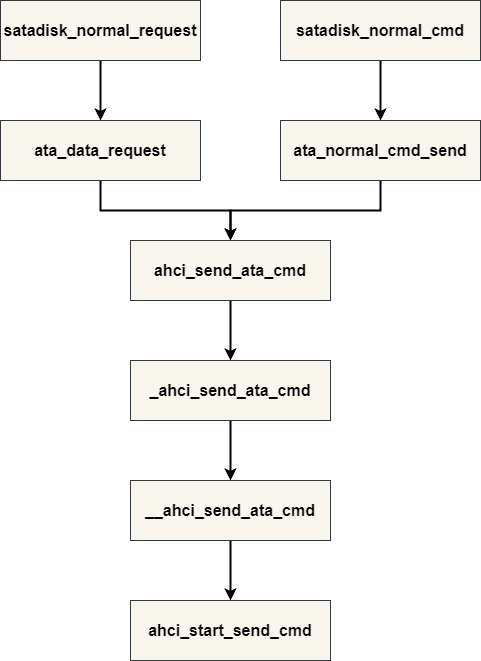

The diagram above was exported from draw.io. Its source (the exported page's mxGraphModel, read from the mxfile embedded in the PNG):
<mxGraphModel dx="552" dy="809" grid="1" gridSize="10" guides="1" tooltips="1" connect="1" arrows="1" fold="1" page="1" pageScale="1" pageWidth="850" pageHeight="1100" background="#ffffff" math="0" shadow="1">
  <root>
    <mxCell id="0" />
    <mxCell id="1" parent="0" />
    <mxCell id="10" style="edgeStyle=none;html=1;exitX=0.5;exitY=1;exitDx=0;exitDy=0;fontSize=16;fontColor=#000000;strokeColor=#000000;strokeWidth=2;" edge="1" parent="1" source="2" target="4">
      <mxGeometry relative="1" as="geometry" />
    </mxCell>
    <mxCell id="2" value="&lt;font style=&quot;font-size: 16px;&quot; color=&quot;#000000&quot;&gt;&lt;b&gt;satadisk_normal_request&lt;/b&gt;&lt;/font&gt;" style="rounded=0;whiteSpace=wrap;html=1;fillColor=#f9f7ed;strokeColor=#36393d;" vertex="1" parent="1">
      <mxGeometry x="40" y="170" width="200" height="60" as="geometry" />
    </mxCell>
    <mxCell id="11" style="edgeStyle=none;html=1;exitX=0.5;exitY=1;exitDx=0;exitDy=0;strokeColor=#000000;strokeWidth=2;fontSize=16;fontColor=#000000;" edge="1" parent="1" source="3" target="5">
      <mxGeometry relative="1" as="geometry" />
    </mxCell>
    <mxCell id="3" value="&lt;font style=&quot;font-size: 16px;&quot; color=&quot;#000000&quot;&gt;&lt;b&gt;satadisk_normal_cmd&lt;/b&gt;&lt;/font&gt;" style="rounded=0;whiteSpace=wrap;html=1;fillColor=#f9f7ed;strokeColor=#36393d;" vertex="1" parent="1">
      <mxGeometry x="320" y="170" width="200" height="60" as="geometry" />
    </mxCell>
    <mxCell id="12" style="edgeStyle=none;html=1;exitX=0.5;exitY=1;exitDx=0;exitDy=0;entryX=0.5;entryY=0;entryDx=0;entryDy=0;strokeColor=#000000;strokeWidth=2;fontSize=16;fontColor=#000000;jumpStyle=none;shadow=0;rounded=0;" edge="1" parent="1" source="4" target="6">
      <mxGeometry relative="1" as="geometry">
        <Array as="points">
          <mxPoint x="140" y="380" />
          <mxPoint x="270" y="380" />
        </Array>
      </mxGeometry>
    </mxCell>
    <mxCell id="4" value="&lt;font color=&quot;#000000&quot;&gt;&lt;span style=&quot;font-size: 16px;&quot;&gt;&lt;b&gt;ata_data_request&lt;/b&gt;&lt;/span&gt;&lt;/font&gt;" style="rounded=0;whiteSpace=wrap;html=1;fillColor=#f9f7ed;strokeColor=#36393d;" vertex="1" parent="1">
      <mxGeometry x="40" y="290" width="200" height="60" as="geometry" />
    </mxCell>
    <mxCell id="13" style="edgeStyle=none;rounded=0;sketch=0;jumpStyle=none;html=1;exitX=0.5;exitY=1;exitDx=0;exitDy=0;entryX=0.5;entryY=0;entryDx=0;entryDy=0;shadow=0;strokeColor=#000000;strokeWidth=2;fontSize=16;fontColor=#000000;" edge="1" parent="1" source="5" target="6">
      <mxGeometry relative="1" as="geometry">
        <Array as="points">
          <mxPoint x="420" y="380" />
          <mxPoint x="270" y="380" />
        </Array>
      </mxGeometry>
    </mxCell>
    <mxCell id="5" value="&lt;font color=&quot;#000000&quot;&gt;&lt;span style=&quot;font-size: 16px;&quot;&gt;&lt;b&gt;ata_normal_cmd_send&lt;/b&gt;&lt;/span&gt;&lt;/font&gt;" style="rounded=0;whiteSpace=wrap;html=1;fillColor=#f9f7ed;strokeColor=#36393d;" vertex="1" parent="1">
      <mxGeometry x="320" y="290" width="200" height="60" as="geometry" />
    </mxCell>
    <mxCell id="14" style="edgeStyle=none;rounded=0;sketch=0;jumpStyle=none;html=1;exitX=0.5;exitY=1;exitDx=0;exitDy=0;entryX=0.5;entryY=0;entryDx=0;entryDy=0;shadow=0;strokeColor=#000000;strokeWidth=2;fontSize=16;fontColor=#000000;" edge="1" parent="1" source="6" target="7">
      <mxGeometry relative="1" as="geometry" />
    </mxCell>
    <mxCell id="6" value="&lt;font color=&quot;#000000&quot;&gt;&lt;span style=&quot;font-size: 16px;&quot;&gt;&lt;b&gt;ahci_send_ata_cmd&lt;/b&gt;&lt;/span&gt;&lt;/font&gt;" style="rounded=0;whiteSpace=wrap;html=1;fillColor=#f9f7ed;strokeColor=#36393d;" vertex="1" parent="1">
      <mxGeometry x="170" y="410" width="200" height="60" as="geometry" />
    </mxCell>
    <mxCell id="15" style="edgeStyle=none;rounded=0;sketch=0;jumpStyle=none;html=1;exitX=0.5;exitY=1;exitDx=0;exitDy=0;entryX=0.5;entryY=0;entryDx=0;entryDy=0;shadow=0;strokeColor=#000000;strokeWidth=2;fontSize=16;fontColor=#000000;" edge="1" parent="1" source="7" target="8">
      <mxGeometry relative="1" as="geometry" />
    </mxCell>
    <mxCell id="7" value="&lt;font color=&quot;#000000&quot;&gt;&lt;span style=&quot;font-size: 16px;&quot;&gt;&lt;b&gt;_ahci_send_ata_cmd&lt;/b&gt;&lt;/span&gt;&lt;/font&gt;" style="rounded=0;whiteSpace=wrap;html=1;fillColor=#f9f7ed;strokeColor=#36393d;" vertex="1" parent="1">
      <mxGeometry x="170" y="530" width="200" height="60" as="geometry" />
    </mxCell>
    <mxCell id="16" style="edgeStyle=none;rounded=0;sketch=0;jumpStyle=none;html=1;exitX=0.5;exitY=1;exitDx=0;exitDy=0;shadow=0;strokeColor=#000000;strokeWidth=2;fontSize=16;fontColor=#000000;" edge="1" parent="1" source="8" target="9">
      <mxGeometry relative="1" as="geometry" />
    </mxCell>
    <mxCell id="8" value="&lt;font color=&quot;#000000&quot;&gt;&lt;span style=&quot;font-size: 16px;&quot;&gt;&lt;b&gt;__ahci_send_ata_cmd&lt;/b&gt;&lt;/span&gt;&lt;/font&gt;" style="rounded=0;whiteSpace=wrap;html=1;fillColor=#f9f7ed;strokeColor=#36393d;" vertex="1" parent="1">
      <mxGeometry x="170" y="650" width="200" height="60" as="geometry" />
    </mxCell>
    <mxCell id="9" value="&lt;font color=&quot;#000000&quot;&gt;&lt;span style=&quot;font-size: 16px;&quot;&gt;&lt;b&gt;ahci_start_send_cmd&lt;/b&gt;&lt;/span&gt;&lt;/font&gt;" style="rounded=0;whiteSpace=wrap;html=1;fillColor=#f9f7ed;strokeColor=#36393d;" vertex="1" parent="1">
      <mxGeometry x="170" y="770" width="200" height="60" as="geometry" />
    </mxCell>
  </root>
</mxGraphModel>